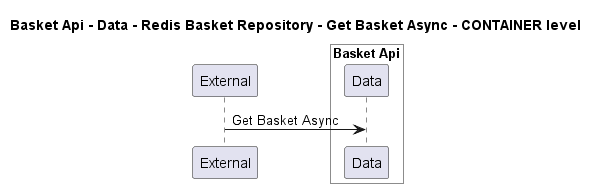

The diagram above was rendered by PlantUML. Its source (embedded in the PNG):
@startuml
!pragma layout smetana

title Basket Api - Data - Redis Basket Repository - Get Basket Async - CONTAINER level

participant "External" as C4InterFlow.SoftwareSystems.ExternalSystem

box "Basket Api" #White
    participant "Data" as dotnet.eShop.Architecture.SoftwareSystems.BasketApi.Containers.Data
end box


C4InterFlow.SoftwareSystems.ExternalSystem -> dotnet.eShop.Architecture.SoftwareSystems.BasketApi.Containers.Data : Get Basket Async


@enduml